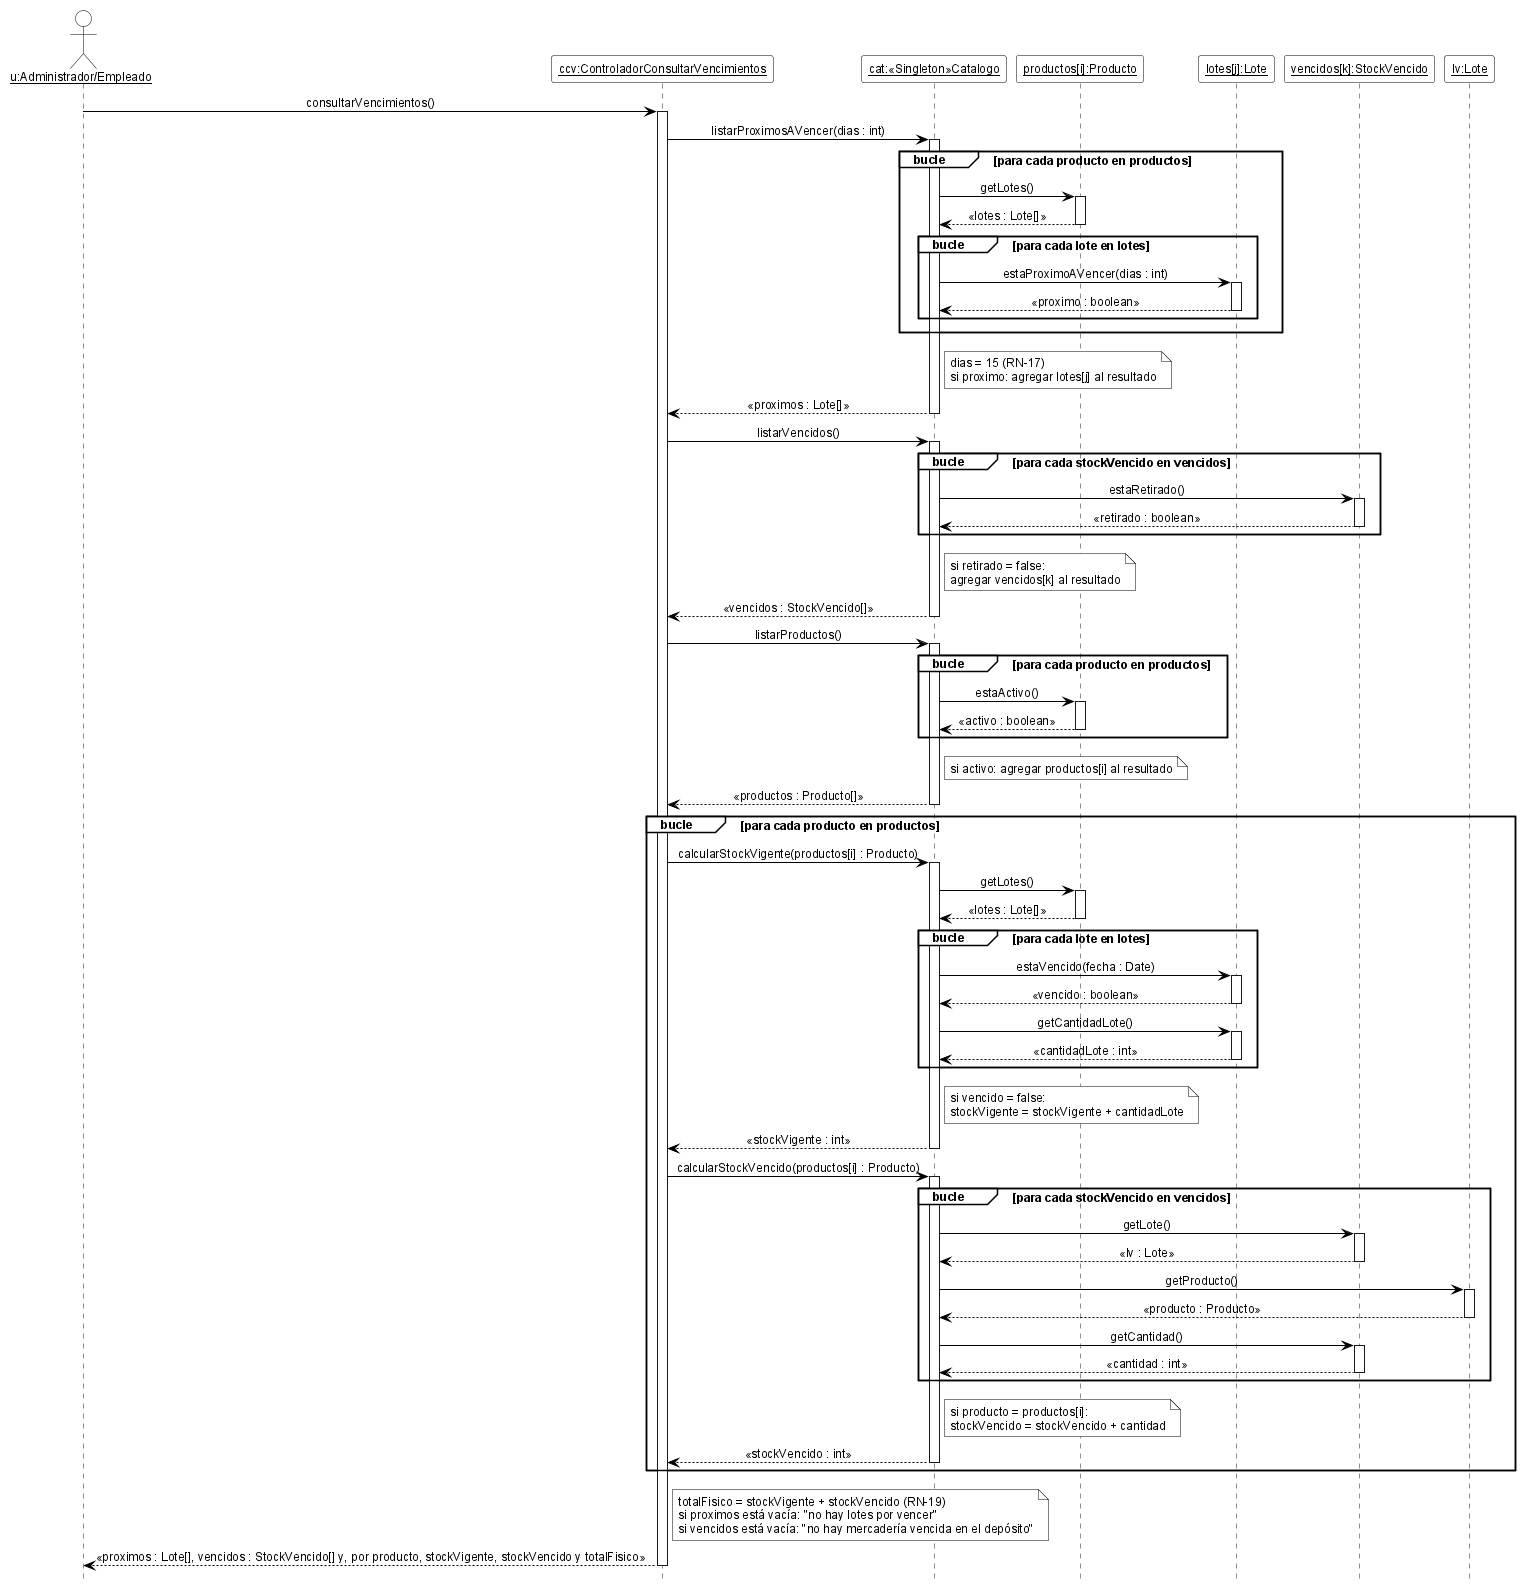

The diagram above was rendered by PlantUML. Its source (embedded in the PNG):
@startuml DSD_CU-09_consultarVencimientos
' Diagrama de Secuencia de Diseño (DSD) - CU-09 Consultar vencimientos y stock vencido - consultarVencimientos
' Estilo de los ejemplos de la teoría (introducirArticulo / crearNuevaVenta).
hide footbox
skinparam shadowing false
skinparam defaultFontName Arial
skinparam defaultFontSize 12
skinparam sequenceMessageAlign center
skinparam ArrowColor black
skinparam ParticipantBackgroundColor white
skinparam ParticipantBorderColor black
skinparam CollectionsBackgroundColor white
skinparam CollectionsBorderColor black
skinparam ActorBackgroundColor white
skinparam ActorBorderColor black
skinparam LifeLineBorderColor black
skinparam LifeLineBackgroundColor white
skinparam SequenceGroupBackgroundColor white
skinparam SequenceGroupBorderColor black
skinparam SequenceGroupHeaderFontColor black
skinparam NoteBackgroundColor white
skinparam NoteBorderColor black

actor "<u>u:Administrador/Empleado</u>" as u
participant "<u>ccv:ControladorConsultarVencimientos</u>" as ccv
participant "<u>cat:«Singleton»Catalogo</u>" as cat
participant "<u>productos[i]:Producto</u>" as pi
participant "<u>lotes[j]:Lote</u>" as li
participant "<u>vencidos[k]:StockVencido</u>" as vi
participant "<u>lv:Lote</u>" as lv

u -> ccv ++ : consultarVencimientos()
ccv -> cat ++ : listarProximosAVencer(dias : int)
group bucle [para cada producto en productos]
  cat -> pi ++ : getLotes()
  pi --> cat -- : «lotes : Lote[]»
  group bucle [para cada lote en lotes]
    cat -> li ++ : estaProximoAVencer(dias : int)
    li --> cat -- : «proximo : boolean»
  end
end
note right of cat : dias = 15 (RN-17)\nsi proximo: agregar lotes[j] al resultado
cat --> ccv -- : «proximos : Lote[]»
ccv -> cat ++ : listarVencidos()
group bucle [para cada stockVencido en vencidos]
  cat -> vi ++ : estaRetirado()
  vi --> cat -- : «retirado : boolean»
end
note right of cat : si retirado = false:\nagregar vencidos[k] al resultado
cat --> ccv -- : «vencidos : StockVencido[]»
ccv -> cat ++ : listarProductos()
group bucle [para cada producto en productos]
  cat -> pi ++ : estaActivo()
  pi --> cat -- : «activo : boolean»
end
note right of cat : si activo: agregar productos[i] al resultado
cat --> ccv -- : «productos : Producto[]»
group bucle [para cada producto en productos]
  ccv -> cat ++ : calcularStockVigente(productos[i] : Producto)
  cat -> pi ++ : getLotes()
  pi --> cat -- : «lotes : Lote[]»
  group bucle [para cada lote en lotes]
    cat -> li ++ : estaVencido(fecha : Date)
    li --> cat -- : «vencido : boolean»
    cat -> li ++ : getCantidadLote()
    li --> cat -- : «cantidadLote : int»
  end
  note right of cat : si vencido = false:\nstockVigente = stockVigente + cantidadLote
  cat --> ccv -- : «stockVigente : int»
  ccv -> cat ++ : calcularStockVencido(productos[i] : Producto)
  group bucle [para cada stockVencido en vencidos]
    cat -> vi ++ : getLote()
    vi --> cat -- : «lv : Lote»
    cat -> lv ++ : getProducto()
    lv --> cat -- : «producto : Producto»
    cat -> vi ++ : getCantidad()
    vi --> cat -- : «cantidad : int»
  end
  note right of cat : si producto = productos[i]:\nstockVencido = stockVencido + cantidad
  cat --> ccv -- : «stockVencido : int»
end
note right of ccv
  totalFisico = stockVigente + stockVencido (RN-19)
  si proximos está vacía: "no hay lotes por vencer"
  si vencidos está vacía: "no hay mercadería vencida en el depósito"
end note
ccv --> u -- : «proximos : Lote[], vencidos : StockVencido[] y, por producto, stockVigente, stockVencido y totalFisico»

@enduml